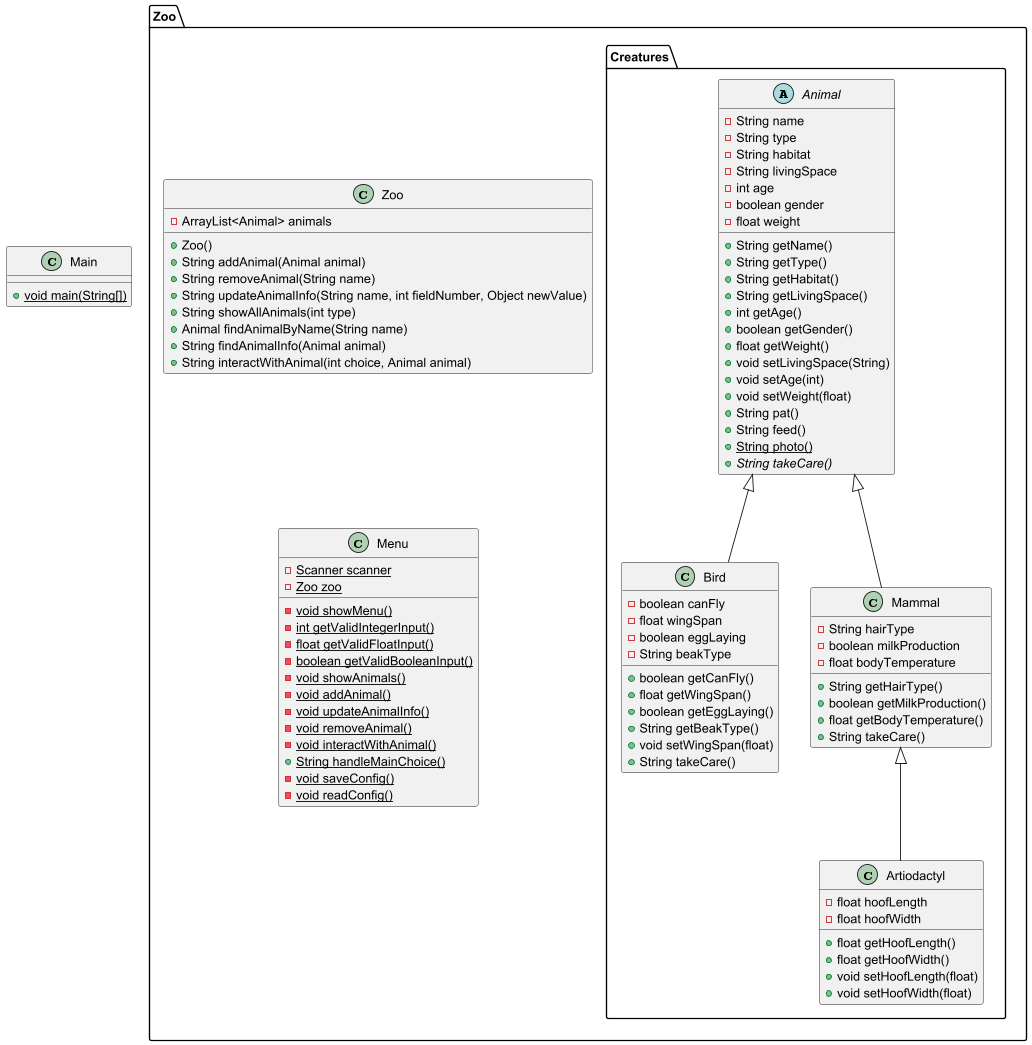

The diagram above was rendered by PlantUML. Its source (embedded in the PNG):
@startuml

!include Main.puml
!include Zoo.puml
!include Menu.puml
!include Animal.puml
!include Bird.puml
!include Artiodactyl.puml
!include Mammal.puml
Zoo.Zoo -[hidden]-> Menu
@enduml